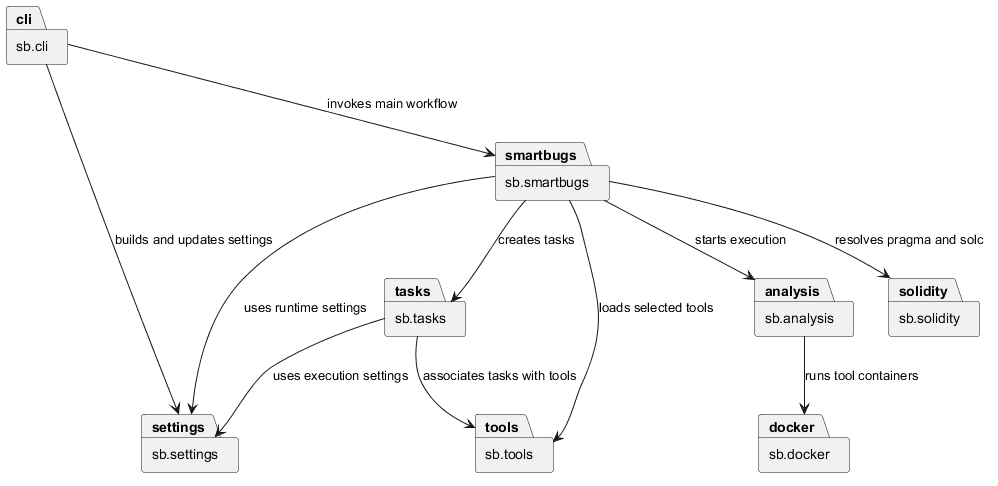

The diagram above was rendered by PlantUML. Its source (embedded in the PNG):
@startuml
skinparam packageStyle rectangle

package "sb.cli" as cli
package "sb.settings" as settings
package "sb.smartbugs" as smartbugs
package "sb.tools" as tools
package "sb.tasks" as tasks
package "sb.analysis" as analysis
package "sb.docker" as docker
package "sb.solidity" as solidity

cli --> settings : builds and updates settings
cli --> smartbugs : invokes main workflow

smartbugs --> tools : loads selected tools
smartbugs --> tasks : creates tasks
smartbugs --> analysis : starts execution
smartbugs --> solidity : resolves pragma and solc
smartbugs --> settings : uses runtime settings

analysis --> docker : runs tool containers

tasks --> tools : associates tasks with tools
tasks --> settings : uses execution settings
@enduml